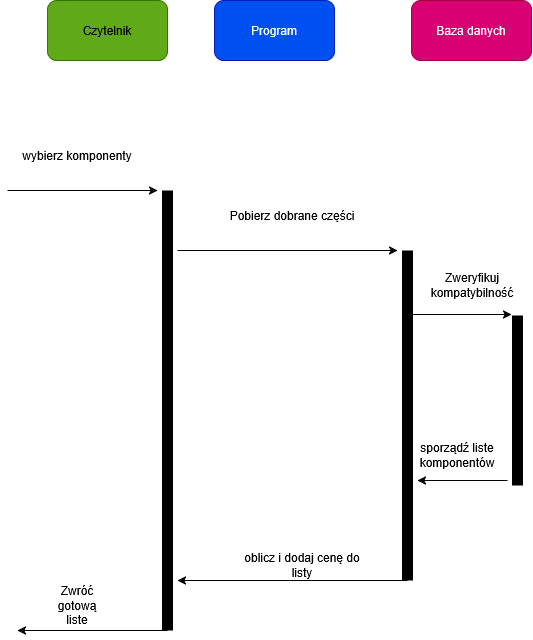

The diagram above was exported from draw.io. Its source (the exported page's mxGraphModel, read from the mxfile embedded in the PNG):
<mxGraphModel dx="1414" dy="778" grid="1" gridSize="10" guides="1" tooltips="1" connect="1" arrows="1" fold="1" page="1" pageScale="1" pageWidth="827" pageHeight="1169" math="0" shadow="0">
  <root>
    <mxCell id="0" />
    <mxCell id="1" parent="0" />
    <mxCell id="rpPFe321FPfc6aEffWAC-6" parent="1" style="rounded=1;whiteSpace=wrap;html=1;fillColor=#60a917;fontColor=#ffffff;strokeColor=#2D7600;" value="" vertex="1">
      <mxGeometry height="60" width="120" x="50" y="270" as="geometry" />
    </mxCell>
    <mxCell id="rpPFe321FPfc6aEffWAC-7" parent="1" style="rounded=1;whiteSpace=wrap;html=1;fillColor=#0050ef;fontColor=#ffffff;strokeColor=#001DBC;" value="Program" vertex="1">
      <mxGeometry height="60" width="120" x="217" y="270" as="geometry" />
    </mxCell>
    <mxCell id="rpPFe321FPfc6aEffWAC-8" parent="1" style="rounded=1;whiteSpace=wrap;html=1;fillColor=#d80073;fontColor=#ffffff;strokeColor=#A50040;" value="Baza danych" vertex="1">
      <mxGeometry height="60" width="120" x="414" y="270" as="geometry" />
    </mxCell>
    <mxCell id="rpPFe321FPfc6aEffWAC-9" parent="1" style="text;html=1;whiteSpace=wrap;strokeColor=none;fillColor=none;align=center;verticalAlign=middle;rounded=0;" value="Czytelnik" vertex="1">
      <mxGeometry height="30" width="60" x="80" y="285" as="geometry" />
    </mxCell>
    <mxCell id="rpPFe321FPfc6aEffWAC-16" edge="1" parent="1" style="endArrow=none;html=1;rounded=0;startSize=25;endSize=14;strokeWidth=11;" value="">
      <mxGeometry height="50" relative="1" width="50" as="geometry">
        <mxPoint x="170" y="900" as="sourcePoint" />
        <mxPoint x="170" y="460" as="targetPoint" />
      </mxGeometry>
    </mxCell>
    <mxCell id="rpPFe321FPfc6aEffWAC-17" parent="1" style="text;html=1;whiteSpace=wrap;strokeColor=none;fillColor=none;align=center;verticalAlign=middle;rounded=0;" value="wybierz komponenty" vertex="1">
      <mxGeometry height="70" width="140" x="10" y="390" as="geometry" />
    </mxCell>
    <mxCell id="rpPFe321FPfc6aEffWAC-18" edge="1" parent="1" source="rpPFe321FPfc6aEffWAC-17" style="endArrow=classic;html=1;rounded=0;exitX=0;exitY=1;exitDx=0;exitDy=0;" value="">
      <mxGeometry height="50" relative="1" width="50" as="geometry">
        <mxPoint x="350" y="570" as="sourcePoint" />
        <mxPoint x="160" y="460" as="targetPoint" />
      </mxGeometry>
    </mxCell>
    <mxCell id="rpPFe321FPfc6aEffWAC-19" edge="1" parent="1" style="endArrow=classic;html=1;rounded=0;" value="">
      <mxGeometry height="50" relative="1" width="50" as="geometry">
        <mxPoint x="180" y="520" as="sourcePoint" />
        <mxPoint x="400" y="520" as="targetPoint" />
      </mxGeometry>
    </mxCell>
    <mxCell id="rpPFe321FPfc6aEffWAC-20" parent="1" style="text;html=1;whiteSpace=wrap;strokeColor=none;fillColor=none;align=center;verticalAlign=middle;rounded=0;" value="Pobierz dobrane części" vertex="1">
      <mxGeometry height="30" width="130" x="230" y="470" as="geometry" />
    </mxCell>
    <mxCell id="rpPFe321FPfc6aEffWAC-21" edge="1" parent="1" style="endArrow=none;html=1;rounded=0;startSize=25;endSize=14;strokeWidth=11;" value="">
      <mxGeometry height="50" relative="1" width="50" as="geometry">
        <mxPoint x="410" y="850" as="sourcePoint" />
        <mxPoint x="410" y="520" as="targetPoint" />
      </mxGeometry>
    </mxCell>
    <mxCell id="rpPFe321FPfc6aEffWAC-22" edge="1" parent="1" style="endArrow=none;html=1;rounded=0;startSize=25;endSize=14;strokeWidth=11;" value="">
      <mxGeometry height="50" relative="1" width="50" as="geometry">
        <mxPoint x="520" y="755" as="sourcePoint" />
        <mxPoint x="520" y="585" as="targetPoint" />
      </mxGeometry>
    </mxCell>
    <mxCell id="rpPFe321FPfc6aEffWAC-23" edge="1" parent="1" style="endArrow=classic;html=1;rounded=0;" value="">
      <mxGeometry height="50" relative="1" width="50" as="geometry">
        <mxPoint x="414" y="584" as="sourcePoint" />
        <mxPoint x="514" y="584" as="targetPoint" />
      </mxGeometry>
    </mxCell>
    <mxCell id="rpPFe321FPfc6aEffWAC-24" edge="1" parent="1" style="endArrow=classic;html=1;rounded=0;" value="">
      <mxGeometry height="50" relative="1" width="50" as="geometry">
        <mxPoint x="510" y="750" as="sourcePoint" />
        <mxPoint x="420" y="750" as="targetPoint" />
      </mxGeometry>
    </mxCell>
    <mxCell id="rpPFe321FPfc6aEffWAC-26" parent="1" style="text;html=1;whiteSpace=wrap;strokeColor=none;fillColor=none;align=center;verticalAlign=middle;rounded=0;" value="Zweryfikuj kompatybilność" vertex="1">
      <mxGeometry height="30" width="90" x="430" y="540" as="geometry" />
    </mxCell>
    <mxCell id="rpPFe321FPfc6aEffWAC-28" parent="1" style="text;html=1;whiteSpace=wrap;strokeColor=none;fillColor=none;align=center;verticalAlign=middle;rounded=0;" value="sporządź liste komponentów" vertex="1">
      <mxGeometry height="30" width="60" x="430" y="710" as="geometry" />
    </mxCell>
    <mxCell id="rpPFe321FPfc6aEffWAC-30" edge="1" parent="1" style="endArrow=classic;html=1;rounded=0;" value="">
      <mxGeometry height="50" relative="1" width="50" as="geometry">
        <mxPoint x="410" y="850" as="sourcePoint" />
        <mxPoint x="180" y="850" as="targetPoint" />
      </mxGeometry>
    </mxCell>
    <mxCell id="rpPFe321FPfc6aEffWAC-32" parent="1" style="text;html=1;whiteSpace=wrap;strokeColor=none;fillColor=none;align=center;verticalAlign=middle;rounded=0;" value="oblicz i dodaj cenę do listy" vertex="1">
      <mxGeometry height="30" width="130" x="240" y="820" as="geometry" />
    </mxCell>
    <mxCell id="rpPFe321FPfc6aEffWAC-33" edge="1" parent="1" style="endArrow=classic;html=1;rounded=0;" value="">
      <mxGeometry height="50" relative="1" width="50" as="geometry">
        <Array as="points" />
        <mxPoint x="170" y="900" as="sourcePoint" />
        <mxPoint x="20" y="900" as="targetPoint" />
      </mxGeometry>
    </mxCell>
    <mxCell id="rpPFe321FPfc6aEffWAC-36" parent="1" style="text;html=1;whiteSpace=wrap;strokeColor=none;fillColor=none;align=center;verticalAlign=middle;rounded=0;" value="Zwróć gotową liste" vertex="1">
      <mxGeometry height="30" width="60" x="50" y="860" as="geometry" />
    </mxCell>
  </root>
</mxGraphModel>